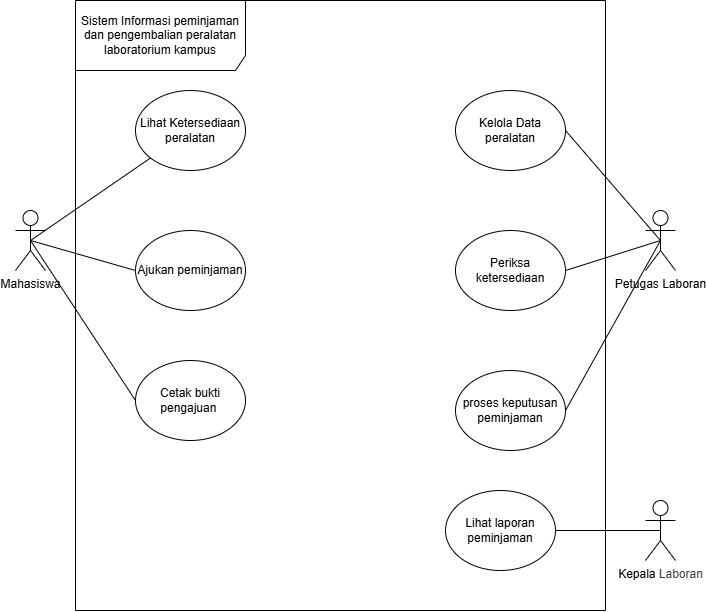

The diagram above was exported from draw.io. Its source (the exported page's mxGraphModel, read from the mxfile embedded in the PNG):
<mxGraphModel dx="806" dy="594" grid="1" gridSize="10" guides="1" tooltips="1" connect="1" arrows="1" fold="1" page="1" pageScale="1" pageWidth="850" pageHeight="1100" math="0" shadow="0">
  <root>
    <mxCell id="0" />
    <mxCell id="1" parent="0" />
    <mxCell id="5N60HZvs2UVAlIoaWIYY-1" parent="1" style="shape=umlFrame;whiteSpace=wrap;html=1;pointerEvents=0;recursiveResize=0;container=1;collapsible=0;width=170;height=70;" value="Sistem Informasi peminjaman dan pengembalian peralatan laboratorium kampus" vertex="1">
      <mxGeometry height="610" width="530" x="290" y="150" as="geometry" />
    </mxCell>
    <mxCell id="5N60HZvs2UVAlIoaWIYY-2" parent="5N60HZvs2UVAlIoaWIYY-1" style="ellipse;html=1;whiteSpace=wrap;" value="Lihat Ketersediaan peralatan" vertex="1">
      <mxGeometry height="80" width="110" x="60" y="90" as="geometry" />
    </mxCell>
    <mxCell id="5N60HZvs2UVAlIoaWIYY-3" parent="5N60HZvs2UVAlIoaWIYY-1" style="ellipse;html=1;whiteSpace=wrap;" value="Kelola Data peralatan" vertex="1">
      <mxGeometry height="80" width="110" x="380" y="90" as="geometry" />
    </mxCell>
    <mxCell id="5N60HZvs2UVAlIoaWIYY-8" parent="5N60HZvs2UVAlIoaWIYY-1" style="ellipse;html=1;whiteSpace=wrap;" value="Ajukan peminjaman" vertex="1">
      <mxGeometry height="80" width="110" x="60" y="230" as="geometry" />
    </mxCell>
    <mxCell id="5N60HZvs2UVAlIoaWIYY-9" parent="5N60HZvs2UVAlIoaWIYY-1" style="ellipse;html=1;whiteSpace=wrap;" value="Cetak bukti pengajuan&amp;nbsp;" vertex="1">
      <mxGeometry height="80" width="110" x="60" y="360" as="geometry" />
    </mxCell>
    <mxCell id="5N60HZvs2UVAlIoaWIYY-12" parent="5N60HZvs2UVAlIoaWIYY-1" style="ellipse;html=1;whiteSpace=wrap;" value="Periksa ketersediaan" vertex="1">
      <mxGeometry height="80" width="110" x="380" y="230" as="geometry" />
    </mxCell>
    <mxCell id="5N60HZvs2UVAlIoaWIYY-13" parent="5N60HZvs2UVAlIoaWIYY-1" style="ellipse;html=1;whiteSpace=wrap;" value="proses keputusan peminjaman" vertex="1">
      <mxGeometry height="80" width="110" x="380" y="370" as="geometry" />
    </mxCell>
    <mxCell id="5N60HZvs2UVAlIoaWIYY-17" parent="5N60HZvs2UVAlIoaWIYY-1" style="ellipse;html=1;whiteSpace=wrap;" value="Lihat laporan peminjaman" vertex="1">
      <mxGeometry height="80" width="110" x="370" y="490" as="geometry" />
    </mxCell>
    <mxCell id="5N60HZvs2UVAlIoaWIYY-4" edge="1" parent="1" source="5N60HZvs2UVAlIoaWIYY-5" style="rounded=0;orthogonalLoop=1;jettySize=auto;html=1;endArrow=none;endFill=0;exitX=0.5;exitY=0.5;exitDx=0;exitDy=0;exitPerimeter=0;" target="5N60HZvs2UVAlIoaWIYY-2" value="">
      <mxGeometry relative="1" as="geometry" />
    </mxCell>
    <mxCell id="5N60HZvs2UVAlIoaWIYY-10" edge="1" parent="1" source="5N60HZvs2UVAlIoaWIYY-5" style="edgeStyle=none;html=1;exitX=0.5;exitY=0.5;exitDx=0;exitDy=0;exitPerimeter=0;entryX=0;entryY=0.5;entryDx=0;entryDy=0;endArrow=none;endFill=0;" target="5N60HZvs2UVAlIoaWIYY-8">
      <mxGeometry relative="1" as="geometry" />
    </mxCell>
    <mxCell id="5N60HZvs2UVAlIoaWIYY-11" edge="1" parent="1" source="5N60HZvs2UVAlIoaWIYY-5" style="edgeStyle=none;html=1;exitX=0.5;exitY=0.5;exitDx=0;exitDy=0;exitPerimeter=0;entryX=0;entryY=0.5;entryDx=0;entryDy=0;endArrow=none;endFill=0;" target="5N60HZvs2UVAlIoaWIYY-9">
      <mxGeometry relative="1" as="geometry" />
    </mxCell>
    <mxCell id="5N60HZvs2UVAlIoaWIYY-5" parent="1" style="shape=umlActor;verticalLabelPosition=bottom;verticalAlign=top;html=1;" value="Mahasiswa" vertex="1">
      <mxGeometry height="60" width="30" x="230" y="360" as="geometry" />
    </mxCell>
    <mxCell id="5N60HZvs2UVAlIoaWIYY-6" edge="1" parent="1" source="5N60HZvs2UVAlIoaWIYY-7" style="rounded=0;orthogonalLoop=1;jettySize=auto;html=1;exitX=0.5;exitY=0.5;exitDx=0;exitDy=0;exitPerimeter=0;entryX=1;entryY=0.5;entryDx=0;entryDy=0;endArrow=none;endFill=0;" target="5N60HZvs2UVAlIoaWIYY-3">
      <mxGeometry relative="1" as="geometry" />
    </mxCell>
    <mxCell id="5N60HZvs2UVAlIoaWIYY-14" edge="1" parent="1" source="5N60HZvs2UVAlIoaWIYY-7" style="edgeStyle=none;html=1;exitX=0.5;exitY=0.5;exitDx=0;exitDy=0;exitPerimeter=0;entryX=1;entryY=0.5;entryDx=0;entryDy=0;endArrow=none;endFill=0;" target="5N60HZvs2UVAlIoaWIYY-12">
      <mxGeometry relative="1" as="geometry" />
    </mxCell>
    <mxCell id="5N60HZvs2UVAlIoaWIYY-15" edge="1" parent="1" source="5N60HZvs2UVAlIoaWIYY-7" style="edgeStyle=none;html=1;exitX=0.5;exitY=0.5;exitDx=0;exitDy=0;exitPerimeter=0;entryX=1;entryY=0.5;entryDx=0;entryDy=0;endArrow=none;endFill=0;" target="5N60HZvs2UVAlIoaWIYY-13">
      <mxGeometry relative="1" as="geometry" />
    </mxCell>
    <mxCell id="5N60HZvs2UVAlIoaWIYY-7" parent="1" style="shape=umlActor;verticalLabelPosition=bottom;verticalAlign=top;html=1;" value="Petugas Laboran&lt;div&gt;&lt;br&gt;&lt;/div&gt;" vertex="1">
      <mxGeometry height="60" width="30" x="860" y="360" as="geometry" />
    </mxCell>
    <mxCell id="5N60HZvs2UVAlIoaWIYY-18" edge="1" parent="1" source="5N60HZvs2UVAlIoaWIYY-16" style="edgeStyle=none;html=1;exitX=0.5;exitY=0.5;exitDx=0;exitDy=0;exitPerimeter=0;entryX=1;entryY=0.5;entryDx=0;entryDy=0;endArrow=none;endFill=0;" target="5N60HZvs2UVAlIoaWIYY-17">
      <mxGeometry relative="1" as="geometry" />
    </mxCell>
    <mxCell id="5N60HZvs2UVAlIoaWIYY-16" parent="1" style="shape=umlActor;verticalLabelPosition=bottom;verticalAlign=top;html=1;" value="Kepala&lt;span style=&quot;color: rgb(63, 63, 63); background-color: transparent;&quot;&gt;&amp;nbsp;Laboran&lt;/span&gt;&lt;div&gt;&lt;div&gt;&lt;br&gt;&lt;/div&gt;&lt;/div&gt;" vertex="1">
      <mxGeometry height="60" width="30" x="860" y="650" as="geometry" />
    </mxCell>
  </root>
</mxGraphModel>